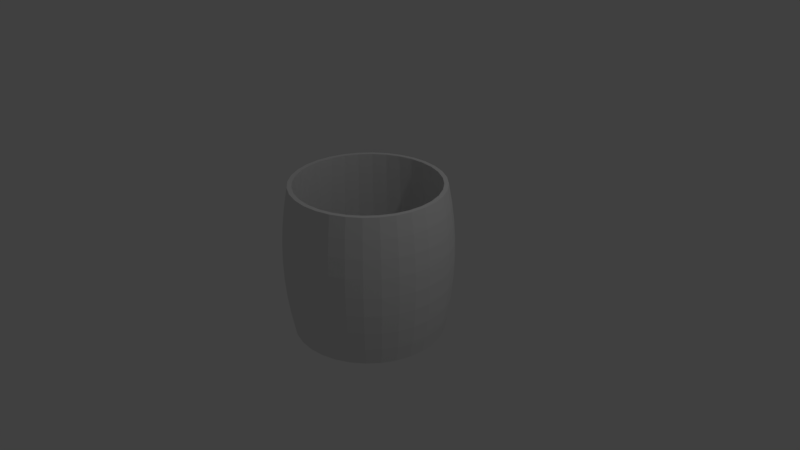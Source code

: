 # Source: kagochan.blend  (saved by Blender 2.79.0; exported with 4.5.12 LTS)
import bpy
from mathutils import Matrix  # noqa: F401  (used for matrix-valued properties, if any)

bpy.ops.wm.read_factory_settings(use_empty=True)
scene = bpy.context.scene
scene.name = 'Scene'

# ---- collections
col_collection_1 = bpy.data.collections.new('Collection 1'); scene.collection.children.link(col_collection_1)

# ---- world
world_world = bpy.data.worlds.new('World'); scene.world = world_world
world_world.color = (0.05088, 0.05088, 0.05088)
world_world.use_sun_shadow = False
world_world.sun_shadow_jitter_overblur = 0.0
world_world.cycles.sampling_method = 'MANUAL'

# ---- cameras
cam_camera = bpy.data.cameras.new('Camera')
cam_camera.clip_end = 100.0
cam_camera.lens = 35.0
cam_camera.sensor_width = 32.0
cam_camera.sensor_height = 18.0
cam_camera.ortho_scale = 7.314
cam_camera.dof.focus_distance = 0.0
cam_camera.dof.aperture_fstop = 128.0

# ---- lights
light_lamp = bpy.data.lights.new('Lamp', 'POINT')
light_lamp.transmission_factor = 0.0
light_lamp.cutoff_distance = 30.0
light_lamp.energy = 100.0
light_lamp.shadow_buffer_clip_start = 1.001
light_lamp.shadow_soft_size = 0.1
light_lamp.shadow_maximum_resolution = 0.006
light_lamp.use_absolute_resolution = True

# ---- meshes
me_cylinder = bpy.data.meshes.new('Cylinder')
me_cylinder.from_pydata([(0.0, 1.0, -1.0), (0.0, 1.0, 1.0), (0.1951, 0.9808, -1.0), (0.1951, 0.9808, 1.0), (0.3827, 0.9239, -1.0), (0.3827, 0.9239, 1.0), (0.5556, 0.8315, -1.0), (0.5556, 0.8315, 1.0), (0.7071, 0.7071, -1.0), (0.7071, 0.7071, 1.0), (0.8315, 0.5556, -1.0), (0.8315, 0.5556, 1.0), (0.9239, 0.3827, -1.0), (0.9239, 0.3827, 1.0), (0.9808, 0.1951, -1.0), (0.9808, 0.1951, 1.0), (1.0, 7.55e-08, -1.0), (1.0, 7.55e-08, 1.0), (0.9808, -0.1951, -1.0), (0.9808, -0.1951, 1.0), (0.9239, -0.3827, -1.0), (0.9239, -0.3827, 1.0), (0.8315, -0.5556, -1.0), (0.8315, -0.5556, 1.0), (0.7071, -0.7071, -1.0), (0.7071, -0.7071, 1.0), (0.5556, -0.8315, -1.0), (0.5556, -0.8315, 1.0), (0.3827, -0.9239, -1.0), (0.3827, -0.9239, 1.0), (0.1951, -0.9808, -1.0), (0.1951, -0.9808, 1.0), (-3.258e-07, -1.0, -1.0), (-3.258e-07, -1.0, 1.0), (-0.1951, -0.9808, -1.0), (-0.1951, -0.9808, 1.0), (-0.3827, -0.9239, -1.0), (-0.3827, -0.9239, 1.0), (-0.5556, -0.8315, -1.0), (-0.5556, -0.8315, 1.0), (-0.7071, -0.7071, -1.0), (-0.7071, -0.7071, 1.0), (-0.8315, -0.5556, -1.0), (-0.8315, -0.5556, 1.0), (-0.9239, -0.3827, -1.0), (-0.9239, -0.3827, 1.0), (-0.9808, -0.1951, -1.0), (-0.9808, -0.1951, 1.0), (-1.0, 9.656e-07, -1.0), (-1.0, 9.656e-07, 1.0), (-0.9808, 0.1951, -1.0), (-0.9808, 0.1951, 1.0), (-0.9239, 0.3827, -1.0), (-0.9239, 0.3827, 1.0), (-0.8315, 0.5556, -1.0), (-0.8315, 0.5556, 1.0), (-0.7071, 0.7071, -1.0), (-0.7071, 0.7071, 1.0), (-0.5556, 0.8315, -1.0), (-0.5556, 0.8315, 1.0), (-0.3827, 0.9239, -1.0), (-0.3827, 0.9239, 1.0), (-0.1951, 0.9808, -1.0), (-0.1951, 0.9808, 1.0), (0.1839, 0.9246, 1.0), (1.636e-08, 0.9427, 1.0), (0.3608, 0.871, 1.0), (0.5237, 0.7838, 1.0), (0.6666, 0.6666, 1.0), (0.7838, 0.5237, 1.0), (0.871, 0.3608, 1.0), (0.9246, 0.1839, 1.0), (0.9427, 8.523e-08, 1.0), (0.9246, -0.1839, 1.0), (0.871, -0.3608, 1.0), (0.7838, -0.5237, 1.0), (0.6666, -0.6666, 1.0), (0.5237, -0.7838, 1.0), (0.3608, -0.871, 1.0), (0.1839, -0.9246, 1.0), (-2.908e-07, -0.9427, 1.0), (-0.1839, -0.9246, 1.0), (-0.3608, -0.871, 1.0), (-0.5237, -0.7838, 1.0), (-0.6666, -0.6666, 1.0), (-0.7838, -0.5237, 1.0), (-0.871, -0.3608, 1.0), (-0.9246, -0.1839, 1.0), (-0.9427, 9.243e-07, 1.0), (-0.9246, 0.1839, 1.0), (-0.871, 0.3608, 1.0), (-0.7838, 0.5237, 1.0), (-0.6666, 0.6666, 1.0), (-0.5237, 0.7838, 1.0), (-0.3608, 0.871, 1.0), (-0.1839, 0.9246, 1.0), (0.1988, 0.9996, 0.003478), (-5.853e-08, 1.019, 0.003478), (0.39, 0.9416, 0.003478), (0.5662, 0.8474, 0.003478), (0.7207, 0.7207, 0.003478), (0.8474, 0.5662, 0.003478), (0.9416, 0.39, 0.003478), (0.9996, 0.1988, 0.003478), (1.019, 6.57e-08, 0.003478), (0.9996, -0.1988, 0.003478), (0.9416, -0.39, 0.003478), (0.8474, -0.5662, 0.003478), (0.7207, -0.7207, 0.003478), (0.5662, -0.8474, 0.003478), (0.39, -0.9416, 0.003478), (0.1988, -0.9996, 0.003478), (-3.906e-07, -1.019, 0.003478), (-0.1988, -0.9996, 0.003478), (-0.39, -0.9416, 0.003478), (-0.5662, -0.8474, 0.003478), (-0.7207, -0.7207, 0.003478), (-0.8474, -0.5662, 0.003478), (-0.9416, -0.39, 0.003478), (-0.9996, -0.1988, 0.003478), (-1.019, 9.729e-07, 0.003478), (-0.9996, 0.1988, 0.003478), (-0.9416, 0.39, 0.003478), (-0.8474, 0.5662, 0.003478), (-0.7207, 0.7207, 0.003478), (-0.5662, 0.8474, 0.003478), (-0.39, 0.9416, 0.003478), (-0.1988, 0.9996, 0.003478), (0.1839, 0.9246, -0.8858), (-5.162e-08, 0.9427, -0.8858), (0.3608, 0.871, -0.8858), (0.5237, 0.7838, -0.8858), (0.6666, 0.6666, -0.8858), (0.7838, 0.5237, -0.8858), (0.871, 0.3608, -0.8858), (0.9246, 0.1839, -0.8858), (0.9427, 8.523e-08, -0.8858), (0.9246, -0.1839, -0.8858), (0.871, -0.3608, -0.8858), (0.7838, -0.5237, -0.8858), (0.6666, -0.6666, -0.8858), (0.5237, -0.7838, -0.8858), (0.3608, -0.871, -0.8858), (0.1839, -0.9246, -0.8858), (-3.588e-07, -0.9427, -0.8858), (-0.1839, -0.9246, -0.8858), (-0.3608, -0.871, -0.8858), (-0.5237, -0.7838, -0.8858), (-0.6666, -0.6666, -0.8858), (-0.7838, -0.5237, -0.8858), (-0.871, -0.3608, -0.8858), (-0.9246, -0.1839, -0.8858), (-0.9427, 9.243e-07, -0.8858), (-0.9246, 0.1839, -0.8858), (-0.871, 0.3608, -0.8858), (-0.7838, 0.5237, -0.8858), (-0.6666, 0.6666, -0.8858), (-0.5237, 0.7838, -0.8858), (-0.3608, 0.871, -0.8858), (-0.1839, 0.9246, -0.8858), (0.0, 1.041, -0.7735), (0.0, 1.075, -0.5213), (0.0, 1.096, -0.2659), (0.0, 1.103, -0.009689), (0.0, 1.097, 0.2447), (0.0, 1.078, 0.4948), (0.0, 1.047, 0.7382), (0.2042, 1.027, 0.7382), (0.2103, 1.057, 0.4948), (0.214, 1.076, 0.2447), (0.2152, 1.082, -0.00969), (0.2138, 1.075, -0.2659), (0.2098, 1.055, -0.5213), (0.2032, 1.021, -0.7735), (0.4006, 0.9671, 0.7382), (0.4125, 0.9959, 0.4948), (0.4198, 1.014, 0.2447), (0.4222, 1.019, -0.00969), (0.4194, 1.013, -0.2659), (0.4115, 0.9934, -0.5213), (0.3985, 0.9621, -0.7735), (0.5816, 0.8704, 0.7382), (0.5989, 0.8963, 0.4948), (0.6095, 0.9122, 0.2447), (0.613, 0.9174, -0.00969), (0.6089, 0.9113, -0.2659), (0.5974, 0.894, -0.5213), (0.5785, 0.8659, -0.7735), (0.7402, 0.7402, 0.7382), (0.7622, 0.7622, 0.4948), (0.7758, 0.7758, 0.2447), (0.7802, 0.7802, -0.009689), (0.775, 0.775, -0.2659), (0.7603, 0.7603, -0.5213), (0.7364, 0.7364, -0.7735), (0.8704, 0.5816, 0.7382), (0.8963, 0.5989, 0.4948), (0.9122, 0.6095, 0.2447), (0.9174, 0.613, -0.00969), (0.9113, 0.6089, -0.2659), (0.894, 0.5974, -0.5213), (0.8659, 0.5785, -0.7735), (0.9671, 0.4006, 0.7382), (0.9959, 0.4125, 0.4948), (1.014, 0.4198, 0.2447), (1.019, 0.4222, -0.00969), (1.013, 0.4194, -0.2659), (0.9934, 0.4115, -0.5213), (0.9621, 0.3985, -0.7735), (1.027, 0.2042, 0.7382), (1.057, 0.2103, 0.4948), (1.076, 0.214, 0.2447), (1.082, 0.2152, -0.00969), (1.075, 0.2138, -0.2659), (1.055, 0.2098, -0.5213), (1.021, 0.2032, -0.7735), (1.047, 7.55e-08, 0.7382), (1.078, 7.55e-08, 0.4948), (1.097, 7.55e-08, 0.2447), (1.103, 7.55e-08, -0.009689), (1.096, 7.55e-08, -0.2659), (1.075, 7.55e-08, -0.5213), (1.041, 7.55e-08, -0.7735), (1.027, -0.2042, 0.7382), (1.057, -0.2103, 0.4948), (1.076, -0.214, 0.2447), (1.082, -0.2152, -0.00969), (1.075, -0.2138, -0.2659), (1.055, -0.2098, -0.5213), (1.021, -0.2032, -0.7735), (0.9671, -0.4006, 0.7382), (0.9959, -0.4125, 0.4948), (1.014, -0.4198, 0.2447), (1.019, -0.4222, -0.00969), (1.013, -0.4194, -0.2659), (0.9934, -0.4115, -0.5213), (0.9621, -0.3985, -0.7735), (0.8704, -0.5816, 0.7382), (0.8963, -0.5989, 0.4948), (0.9122, -0.6095, 0.2447), (0.9174, -0.613, -0.00969), (0.9113, -0.6089, -0.2659), (0.894, -0.5974, -0.5213), (0.8659, -0.5785, -0.7735), (0.7402, -0.7402, 0.7382), (0.7622, -0.7622, 0.4948), (0.7758, -0.7758, 0.2447), (0.7802, -0.7802, -0.009689), (0.775, -0.775, -0.2659), (0.7603, -0.7603, -0.5213), (0.7364, -0.7364, -0.7735), (0.5816, -0.8704, 0.7382), (0.5989, -0.8963, 0.4948), (0.6095, -0.9122, 0.2447), (0.613, -0.9174, -0.00969), (0.6089, -0.9113, -0.2659), (0.5974, -0.894, -0.5213), (0.5785, -0.8659, -0.7735), (0.4006, -0.9671, 0.7382), (0.4125, -0.9959, 0.4948), (0.4198, -1.014, 0.2447), (0.4222, -1.019, -0.00969), (0.4194, -1.013, -0.2659), (0.4115, -0.9934, -0.5213), (0.3985, -0.9621, -0.7735), (0.2042, -1.027, 0.7382), (0.2103, -1.057, 0.4948), (0.214, -1.076, 0.2447), (0.2152, -1.082, -0.00969), (0.2138, -1.075, -0.2659), (0.2098, -1.055, -0.5213), (0.2032, -1.021, -0.7735), (-3.258e-07, -1.047, 0.7382), (-3.258e-07, -1.078, 0.4948), (-3.258e-07, -1.097, 0.2447), (-3.258e-07, -1.103, -0.009689), (-3.258e-07, -1.096, -0.2659), (-3.258e-07, -1.075, -0.5213), (-3.258e-07, -1.041, -0.7735), (-0.2042, -1.027, 0.7382), (-0.2103, -1.057, 0.4948), (-0.214, -1.076, 0.2447), (-0.2153, -1.082, -0.00969), (-0.2138, -1.075, -0.2659), (-0.2098, -1.055, -0.5213), (-0.2032, -1.021, -0.7735), (-0.4006, -0.9671, 0.7382), (-0.4125, -0.9959, 0.4948), (-0.4199, -1.014, 0.2447), (-0.4222, -1.019, -0.00969), (-0.4194, -1.013, -0.2659), (-0.4115, -0.9934, -0.5213), (-0.3985, -0.9621, -0.7735), (-0.5816, -0.8704, 0.7382), (-0.5989, -0.8963, 0.4948), (-0.6095, -0.9122, 0.2447), (-0.613, -0.9174, -0.00969), (-0.6089, -0.9113, -0.2659), (-0.5974, -0.894, -0.5213), (-0.5785, -0.8659, -0.7735), (-0.7402, -0.7402, 0.7382), (-0.7622, -0.7622, 0.4948), (-0.7758, -0.7758, 0.2447), (-0.7802, -0.7802, -0.009689), (-0.775, -0.775, -0.2659), (-0.7603, -0.7603, -0.5213), (-0.7364, -0.7364, -0.7735), (-0.8704, -0.5816, 0.7382), (-0.8963, -0.5989, 0.4948), (-0.9122, -0.6095, 0.2447), (-0.9174, -0.613, -0.00969), (-0.9113, -0.6089, -0.2659), (-0.894, -0.5974, -0.5213), (-0.8659, -0.5785, -0.7735), (-0.9671, -0.4006, 0.7382), (-0.9959, -0.4125, 0.4948), (-1.014, -0.4198, 0.2447), (-1.019, -0.4222, -0.00969), (-1.013, -0.4194, -0.2659), (-0.9934, -0.4115, -0.5213), (-0.9621, -0.3985, -0.7735), (-1.027, -0.2042, 0.7382), (-1.057, -0.2103, 0.4948), (-1.076, -0.214, 0.2447), (-1.082, -0.2152, -0.00969), (-1.075, -0.2138, -0.2659), (-1.055, -0.2098, -0.5213), (-1.021, -0.2032, -0.7735), (-1.047, 9.656e-07, 0.7382), (-1.078, 9.656e-07, 0.4948), (-1.097, 9.656e-07, 0.2447), (-1.103, 9.656e-07, -0.009689), (-1.096, 9.656e-07, -0.2659), (-1.075, 9.656e-07, -0.5213), (-1.041, 9.656e-07, -0.7735), (-1.027, 0.2042, 0.7382), (-1.057, 0.2103, 0.4948), (-1.076, 0.214, 0.2447), (-1.082, 0.2153, -0.00969), (-1.075, 0.2138, -0.2659), (-1.055, 0.2098, -0.5213), (-1.021, 0.2032, -0.7735), (-0.9671, 0.4006, 0.7382), (-0.9959, 0.4125, 0.4948), (-1.014, 0.4199, 0.2447), (-1.019, 0.4222, -0.00969), (-1.013, 0.4194, -0.2659), (-0.9934, 0.4115, -0.5213), (-0.9621, 0.3985, -0.7735), (-0.8704, 0.5816, 0.7382), (-0.8963, 0.5989, 0.4948), (-0.9122, 0.6095, 0.2447), (-0.9174, 0.613, -0.00969), (-0.9113, 0.6089, -0.2659), (-0.894, 0.5974, -0.5213), (-0.8659, 0.5785, -0.7735), (-0.7402, 0.7402, 0.7382), (-0.7622, 0.7622, 0.4948), (-0.7758, 0.7758, 0.2447), (-0.7802, 0.7802, -0.009689), (-0.775, 0.775, -0.2659), (-0.7603, 0.7603, -0.5213), (-0.7364, 0.7364, -0.7735), (-0.5816, 0.8704, 0.7382), (-0.5989, 0.8963, 0.4948), (-0.6095, 0.9122, 0.2447), (-0.613, 0.9174, -0.00969), (-0.6089, 0.9113, -0.2659), (-0.5974, 0.894, -0.5213), (-0.5785, 0.8659, -0.7735), (-0.4006, 0.9671, 0.7382), (-0.4125, 0.9959, 0.4948), (-0.4198, 1.014, 0.2447), (-0.4222, 1.019, -0.00969), (-0.4194, 1.013, -0.2659), (-0.4115, 0.9934, -0.5213), (-0.3985, 0.9621, -0.7735), (-0.2042, 1.027, 0.7382), (-0.2103, 1.057, 0.4948), (-0.214, 1.076, 0.2447), (-0.2152, 1.082, -0.00969), (-0.2138, 1.075, -0.2659), (-0.2098, 1.055, -0.5213), (-0.2032, 1.021, -0.7735)], [], [(166, 1, 3, 167), (167, 3, 5, 174), (174, 5, 7, 181), (181, 7, 9, 188), (188, 9, 11, 195), (195, 11, 13, 202), (202, 13, 15, 209), (209, 15, 17, 216), (216, 17, 19, 223), (223, 19, 21, 230), (230, 21, 23, 237), (237, 23, 25, 244), (244, 25, 27, 251), (251, 27, 29, 258), (258, 29, 31, 265), (265, 31, 33, 272), (272, 33, 35, 279), (279, 35, 37, 286), (286, 37, 39, 293), (293, 39, 41, 300), (300, 41, 43, 307), (307, 43, 45, 314), (314, 45, 47, 321), (321, 47, 49, 328), (328, 49, 51, 335), (335, 51, 53, 342), (342, 53, 55, 349), (349, 55, 57, 356), (356, 57, 59, 363), (363, 59, 61, 370), (9, 7, 67, 68), (370, 61, 63, 377), (377, 63, 1, 166), (0, 2, 4, 6, 8, 10, 12, 14, 16, 18, 20, 22, 24, 26, 28, 30, 32, 34, 36, 38, 40, 42, 44, 46, 48, 50, 52, 54, 56, 58, 60, 62), (87, 86, 118, 119), (27, 25, 76, 77), (45, 43, 85, 86), (63, 61, 94, 95), (19, 17, 72, 73), (37, 35, 81, 82), (55, 53, 90, 91), (11, 9, 68, 69), (29, 27, 77, 78), (47, 45, 86, 87), (3, 1, 65, 64), (1, 63, 95, 65), (21, 19, 73, 74), (39, 37, 82, 83), (57, 55, 91, 92), (13, 11, 69, 70), (31, 29, 78, 79), (49, 47, 87, 88), (5, 3, 64, 66), (23, 21, 74, 75), (41, 39, 83, 84), (59, 57, 92, 93), (15, 13, 70, 71), (33, 31, 79, 80), (51, 49, 88, 89), (7, 5, 66, 67), (25, 23, 75, 76), (43, 41, 84, 85), (61, 59, 93, 94), (17, 15, 71, 72), (35, 33, 80, 81), (53, 51, 89, 90), (122, 121, 153, 154), (74, 73, 105, 106), (88, 87, 119, 120), (75, 74, 106, 107), (89, 88, 120, 121), (76, 75, 107, 108), (90, 89, 121, 122), (77, 76, 108, 109), (91, 90, 122, 123), (78, 77, 109, 110), (64, 65, 97, 96), (92, 91, 123, 124), (79, 78, 110, 111), (66, 64, 96, 98), (93, 92, 124, 125), (80, 79, 111, 112), (67, 66, 98, 99), (94, 93, 125, 126), (81, 80, 112, 113), (68, 67, 99, 100), (95, 94, 126, 127), (82, 81, 113, 114), (69, 68, 100, 101), (65, 95, 127, 97), (83, 82, 114, 115), (70, 69, 101, 102), (84, 83, 115, 116), (71, 70, 102, 103), (85, 84, 116, 117), (72, 71, 103, 104), (86, 85, 117, 118), (73, 72, 104, 105), (128, 129, 159, 158, 157, 156, 155, 154, 153, 152, 151, 150, 149, 148, 147, 146, 145, 144, 143, 142, 141, 140, 139, 138, 137, 136, 135, 134, 133, 132, 131, 130), (109, 108, 140, 141), (123, 122, 154, 155), (110, 109, 141, 142), (96, 97, 129, 128), (124, 123, 155, 156), (111, 110, 142, 143), (98, 96, 128, 130), (125, 124, 156, 157), (112, 111, 143, 144), (99, 98, 130, 131), (126, 125, 157, 158), (113, 112, 144, 145), (100, 99, 131, 132), (127, 126, 158, 159), (114, 113, 145, 146), (101, 100, 132, 133), (97, 127, 159, 129), (115, 114, 146, 147), (102, 101, 133, 134), (116, 115, 147, 148), (103, 102, 134, 135), (117, 116, 148, 149), (104, 103, 135, 136), (118, 117, 149, 150), (105, 104, 136, 137), (119, 118, 150, 151), (106, 105, 137, 138), (120, 119, 151, 152), (107, 106, 138, 139), (121, 120, 152, 153), (108, 107, 139, 140), (62, 383, 160, 0), (383, 382, 161, 160), (382, 381, 162, 161), (381, 380, 163, 162), (380, 379, 164, 163), (379, 378, 165, 164), (378, 377, 166, 165), (60, 376, 383, 62), (376, 375, 382, 383), (375, 374, 381, 382), (374, 373, 380, 381), (373, 372, 379, 380), (372, 371, 378, 379), (371, 370, 377, 378), (58, 369, 376, 60), (369, 368, 375, 376), (368, 367, 374, 375), (367, 366, 373, 374), (366, 365, 372, 373), (365, 364, 371, 372), (364, 363, 370, 371), (56, 362, 369, 58), (362, 361, 368, 369), (361, 360, 367, 368), (360, 359, 366, 367), (359, 358, 365, 366), (358, 357, 364, 365), (357, 356, 363, 364), (54, 355, 362, 56), (355, 354, 361, 362), (354, 353, 360, 361), (353, 352, 359, 360), (352, 351, 358, 359), (351, 350, 357, 358), (350, 349, 356, 357), (52, 348, 355, 54), (348, 347, 354, 355), (347, 346, 353, 354), (346, 345, 352, 353), (345, 344, 351, 352), (344, 343, 350, 351), (343, 342, 349, 350), (50, 341, 348, 52), (341, 340, 347, 348), (340, 339, 346, 347), (339, 338, 345, 346), (338, 337, 344, 345), (337, 336, 343, 344), (336, 335, 342, 343), (48, 334, 341, 50), (334, 333, 340, 341), (333, 332, 339, 340), (332, 331, 338, 339), (331, 330, 337, 338), (330, 329, 336, 337), (329, 328, 335, 336), (46, 327, 334, 48), (327, 326, 333, 334), (326, 325, 332, 333), (325, 324, 331, 332), (324, 323, 330, 331), (323, 322, 329, 330), (322, 321, 328, 329), (44, 320, 327, 46), (320, 319, 326, 327), (319, 318, 325, 326), (318, 317, 324, 325), (317, 316, 323, 324), (316, 315, 322, 323), (315, 314, 321, 322), (42, 313, 320, 44), (313, 312, 319, 320), (312, 311, 318, 319), (311, 310, 317, 318), (310, 309, 316, 317), (309, 308, 315, 316), (308, 307, 314, 315), (40, 306, 313, 42), (306, 305, 312, 313), (305, 304, 311, 312), (304, 303, 310, 311), (303, 302, 309, 310), (302, 301, 308, 309), (301, 300, 307, 308), (38, 299, 306, 40), (299, 298, 305, 306), (298, 297, 304, 305), (297, 296, 303, 304), (296, 295, 302, 303), (295, 294, 301, 302), (294, 293, 300, 301), (36, 292, 299, 38), (292, 291, 298, 299), (291, 290, 297, 298), (290, 289, 296, 297), (289, 288, 295, 296), (288, 287, 294, 295), (287, 286, 293, 294), (34, 285, 292, 36), (285, 284, 291, 292), (284, 283, 290, 291), (283, 282, 289, 290), (282, 281, 288, 289), (281, 280, 287, 288), (280, 279, 286, 287), (32, 278, 285, 34), (278, 277, 284, 285), (277, 276, 283, 284), (276, 275, 282, 283), (275, 274, 281, 282), (274, 273, 280, 281), (273, 272, 279, 280), (30, 271, 278, 32), (271, 270, 277, 278), (270, 269, 276, 277), (269, 268, 275, 276), (268, 267, 274, 275), (267, 266, 273, 274), (266, 265, 272, 273), (28, 264, 271, 30), (264, 263, 270, 271), (263, 262, 269, 270), (262, 261, 268, 269), (261, 260, 267, 268), (260, 259, 266, 267), (259, 258, 265, 266), (26, 257, 264, 28), (257, 256, 263, 264), (256, 255, 262, 263), (255, 254, 261, 262), (254, 253, 260, 261), (253, 252, 259, 260), (252, 251, 258, 259), (24, 250, 257, 26), (250, 249, 256, 257), (249, 248, 255, 256), (248, 247, 254, 255), (247, 246, 253, 254), (246, 245, 252, 253), (245, 244, 251, 252), (22, 243, 250, 24), (243, 242, 249, 250), (242, 241, 248, 249), (241, 240, 247, 248), (240, 239, 246, 247), (239, 238, 245, 246), (238, 237, 244, 245), (20, 236, 243, 22), (236, 235, 242, 243), (235, 234, 241, 242), (234, 233, 240, 241), (233, 232, 239, 240), (232, 231, 238, 239), (231, 230, 237, 238), (18, 229, 236, 20), (229, 228, 235, 236), (228, 227, 234, 235), (227, 226, 233, 234), (226, 225, 232, 233), (225, 224, 231, 232), (224, 223, 230, 231), (16, 222, 229, 18), (222, 221, 228, 229), (221, 220, 227, 228), (220, 219, 226, 227), (219, 218, 225, 226), (218, 217, 224, 225), (217, 216, 223, 224), (14, 215, 222, 16), (215, 214, 221, 222), (214, 213, 220, 221), (213, 212, 219, 220), (212, 211, 218, 219), (211, 210, 217, 218), (210, 209, 216, 217), (12, 208, 215, 14), (208, 207, 214, 215), (207, 206, 213, 214), (206, 205, 212, 213), (205, 204, 211, 212), (204, 203, 210, 211), (203, 202, 209, 210), (10, 201, 208, 12), (201, 200, 207, 208), (200, 199, 206, 207), (199, 198, 205, 206), (198, 197, 204, 205), (197, 196, 203, 204), (196, 195, 202, 203), (8, 194, 201, 10), (194, 193, 200, 201), (193, 192, 199, 200), (192, 191, 198, 199), (191, 190, 197, 198), (190, 189, 196, 197), (189, 188, 195, 196), (6, 187, 194, 8), (187, 186, 193, 194), (186, 185, 192, 193), (185, 184, 191, 192), (184, 183, 190, 191), (183, 182, 189, 190), (182, 181, 188, 189), (4, 180, 187, 6), (180, 179, 186, 187), (179, 178, 185, 186), (178, 177, 184, 185), (177, 176, 183, 184), (176, 175, 182, 183), (175, 174, 181, 182), (2, 173, 180, 4), (173, 172, 179, 180), (172, 171, 178, 179), (171, 170, 177, 178), (170, 169, 176, 177), (169, 168, 175, 176), (168, 167, 174, 175), (0, 160, 173, 2), (160, 161, 172, 173), (161, 162, 171, 172), (162, 163, 170, 171), (163, 164, 169, 170), (164, 165, 168, 169), (165, 166, 167, 168)])
me_cylinder.use_remesh_preserve_volume = False
me_cylinder.use_remesh_preserve_attributes = False
me_cylinder.use_mirror_vertex_groups = False
me_cylinder.update()

# ---- objects
ob_cylinder = bpy.data.objects.new('Cylinder', me_cylinder)
ob_lamp = bpy.data.objects.new('Lamp', light_lamp)
ob_camera = bpy.data.objects.new('Camera', cam_camera)

# ---- transforms, parenting, visibility, modifiers, constraints
ob_cylinder.location = (0.0, 0.0, 0.0)
ob_cylinder.lineart.crease_threshold = 0.0
ob_lamp.location = (4.076, 1.005, 5.904)
ob_lamp.rotation_euler = (0.6503, 0.05522, 1.866)
ob_lamp.lock_rotations_4d = False
ob_lamp.empty_display_type = 'ARROWS'
ob_lamp.color = (0.0, 0.0, 0.0, 0.0)
ob_lamp.lineart.crease_threshold = 0.0
ob_camera.location = (7.481, -6.508, 5.344)
ob_camera.rotation_euler = (1.109, 0.0, 0.8149)
ob_camera.lock_rotations_4d = False
ob_camera.empty_display_type = 'ARROWS'
ob_camera.color = (0.0, 0.0, 0.0, 0.0)
ob_camera.display_type = 'WIRE'
ob_camera.lineart.crease_threshold = 0.0

# ---- collection membership
col_collection_1.objects.link(ob_cylinder)
col_collection_1.objects.link(ob_lamp)
col_collection_1.objects.link(ob_camera)

# ---- scene / render settings (as saved in the file)
scene.camera = ob_camera
scene.frame_start = 1; scene.frame_end = 250; scene.frame_set(1)
scene.render.engine = 'BLENDER_EEVEE_NEXT'
scene.render.resolution_percentage = 50
scene.render.dither_intensity = 0.0
scene.cycles.use_denoising = False
scene.cycles.samples = 128
scene.cycles.sampling_pattern = 'TABULATED_SOBOL'
scene.cycles.use_adaptive_sampling = False
scene.cycles.use_light_tree = False
scene.cycles.blur_glossy = 0.0
scene.cycles.sample_clamp_indirect = 0.0
scene.view_settings.view_transform = 'Standard'
bpy.context.view_layer.update()
